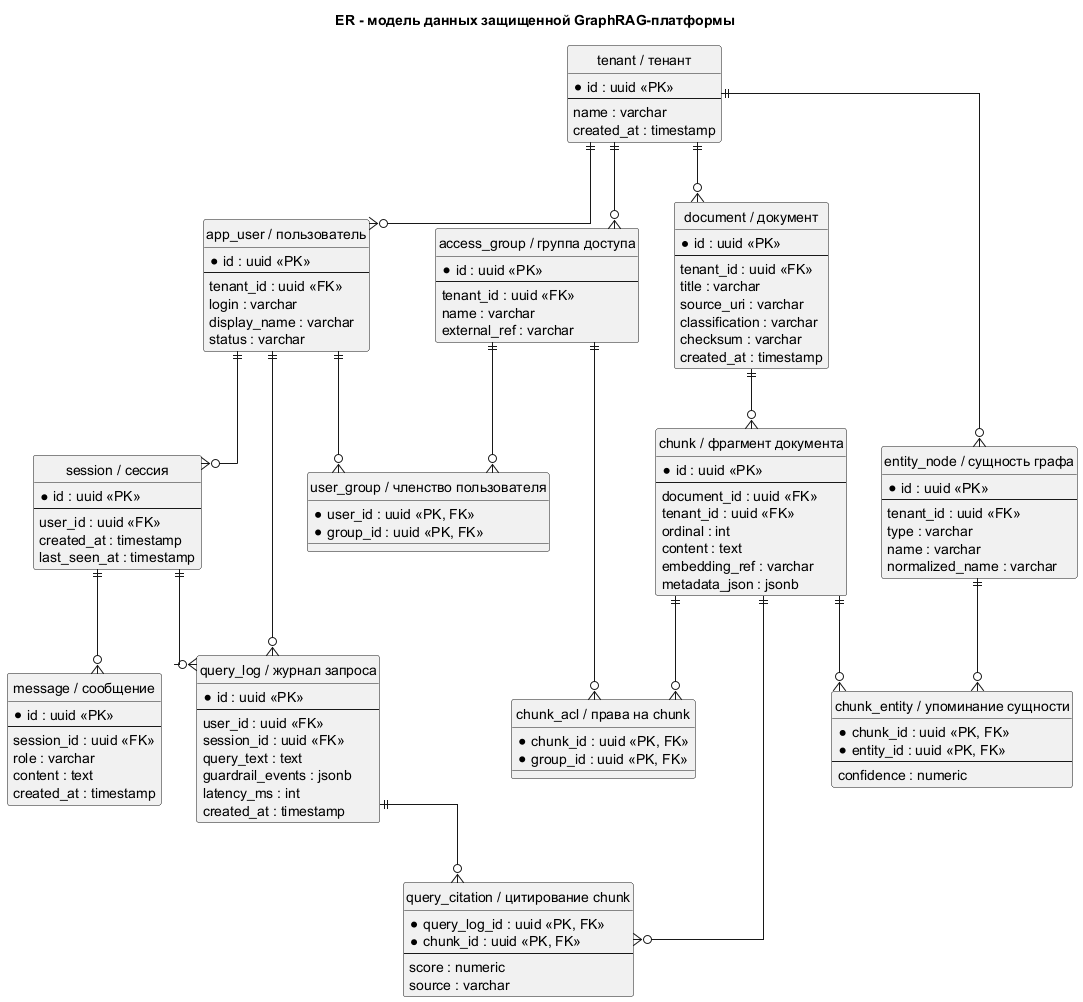

The diagram above was rendered by PlantUML. Its source (embedded in the PNG):
@startuml ER
title ER - модель данных защищенной GraphRAG-платформы

hide circle
skinparam linetype ortho

entity "tenant / тенант" as tenant {
  * id : uuid <<PK>>
  --
  name : varchar
  created_at : timestamp
}

entity "app_user / пользователь" as app_user {
  * id : uuid <<PK>>
  --
  tenant_id : uuid <<FK>>
  login : varchar
  display_name : varchar
  status : varchar
}

entity "access_group / группа доступа" as access_group {
  * id : uuid <<PK>>
  --
  tenant_id : uuid <<FK>>
  name : varchar
  external_ref : varchar
}

entity "user_group / членство пользователя" as user_group {
  * user_id : uuid <<PK, FK>>
  * group_id : uuid <<PK, FK>>
}

entity "document / документ" as document {
  * id : uuid <<PK>>
  --
  tenant_id : uuid <<FK>>
  title : varchar
  source_uri : varchar
  classification : varchar
  checksum : varchar
  created_at : timestamp
}

entity "chunk / фрагмент документа" as chunk {
  * id : uuid <<PK>>
  --
  document_id : uuid <<FK>>
  tenant_id : uuid <<FK>>
  ordinal : int
  content : text
  embedding_ref : varchar
  metadata_json : jsonb
}

entity "chunk_acl / права на chunk" as chunk_acl {
  * chunk_id : uuid <<PK, FK>>
  * group_id : uuid <<PK, FK>>
}

entity "entity_node / сущность графа" as entity_node {
  * id : uuid <<PK>>
  --
  tenant_id : uuid <<FK>>
  type : varchar
  name : varchar
  normalized_name : varchar
}

entity "chunk_entity / упоминание сущности" as chunk_entity {
  * chunk_id : uuid <<PK, FK>>
  * entity_id : uuid <<PK, FK>>
  --
  confidence : numeric
}

entity "session / сессия" as session {
  * id : uuid <<PK>>
  --
  user_id : uuid <<FK>>
  created_at : timestamp
  last_seen_at : timestamp
}

entity "message / сообщение" as message {
  * id : uuid <<PK>>
  --
  session_id : uuid <<FK>>
  role : varchar
  content : text
  created_at : timestamp
}

entity "query_log / журнал запроса" as query_log {
  * id : uuid <<PK>>
  --
  user_id : uuid <<FK>>
  session_id : uuid <<FK>>
  query_text : text
  guardrail_events : jsonb
  latency_ms : int
  created_at : timestamp
}

entity "query_citation / цитирование chunk" as query_citation {
  * query_log_id : uuid <<PK, FK>>
  * chunk_id : uuid <<PK, FK>>
  --
  score : numeric
  source : varchar
}

tenant ||--o{ app_user
tenant ||--o{ access_group
tenant ||--o{ document
tenant ||--o{ entity_node
app_user ||--o{ user_group
access_group ||--o{ user_group
document ||--o{ chunk
chunk ||--o{ chunk_acl
access_group ||--o{ chunk_acl
chunk ||--o{ chunk_entity
entity_node ||--o{ chunk_entity
app_user ||--o{ session
session ||--o{ message
app_user ||--o{ query_log
session ||--o{ query_log
query_log ||--o{ query_citation
chunk ||--o{ query_citation

@enduml